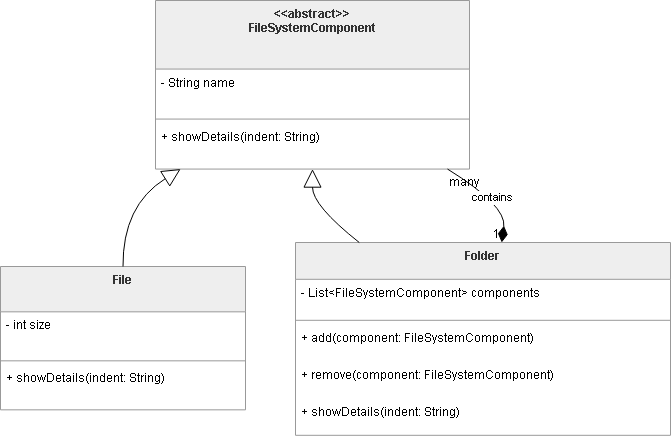

The diagram above was exported from draw.io. Its source (the exported page's mxGraphModel, read from the mxfile embedded in the PNG):
<mxGraphModel dx="1301" dy="672" grid="1" gridSize="10" guides="1" tooltips="1" connect="1" arrows="1" fold="1" page="1" pageScale="1" pageWidth="827" pageHeight="1169" math="0" shadow="0">
  <root>
    <mxCell id="0" />
    <mxCell id="1" parent="0" />
    <mxCell id="55zRvKXBAngbddf9poiI-39" parent="1" style="swimlane;fontStyle=1;align=center;verticalAlign=top;childLayout=stackLayout;horizontal=1;startSize=68.57142857142857;horizontalStack=0;resizeParent=1;resizeParentMax=0;resizeLast=0;collapsible=0;marginBottom=0;fillColor=light-dark(#eeeeee,#1f2020);strokeColor=light-dark(#999999,#cccccc);fontColor=light-dark(#333333,#cccccc);" value="&lt;&lt;abstract&gt;&gt;&#10;FileSystemComponent" vertex="1">
      <mxGeometry height="168.57142857142856" width="314" x="175" y="20" as="geometry" />
    </mxCell>
    <mxCell id="55zRvKXBAngbddf9poiI-40" parent="55zRvKXBAngbddf9poiI-39" style="text;strokeColor=none;fillColor=none;align=left;verticalAlign=top;spacingLeft=4;spacingRight=4;overflow=hidden;rotatable=0;points=[[0,0.5],[1,0.5]];portConstraint=eastwest;" value="- String name" vertex="1">
      <mxGeometry height="46" width="314" y="68.57142857142857" as="geometry" />
    </mxCell>
    <mxCell id="55zRvKXBAngbddf9poiI-41" parent="55zRvKXBAngbddf9poiI-39" style="line;strokeWidth=1;fillColor=none;align=left;verticalAlign=middle;spacingTop=-1;spacingLeft=3;spacingRight=3;rotatable=0;labelPosition=right;points=[];portConstraint=eastwest;strokeColor=inherit;" vertex="1">
      <mxGeometry height="8" width="314" y="114.57142857142857" as="geometry" />
    </mxCell>
    <mxCell id="55zRvKXBAngbddf9poiI-42" parent="55zRvKXBAngbddf9poiI-39" style="text;strokeColor=none;fillColor=none;align=left;verticalAlign=top;spacingLeft=4;spacingRight=4;overflow=hidden;rotatable=0;points=[[0,0.5],[1,0.5]];portConstraint=eastwest;" value="+ showDetails(indent: String)" vertex="1">
      <mxGeometry height="46" width="314" y="122.57142857142857" as="geometry" />
    </mxCell>
    <mxCell id="55zRvKXBAngbddf9poiI-43" parent="1" style="swimlane;fontStyle=1;align=center;verticalAlign=top;childLayout=stackLayout;horizontal=1;startSize=45.333333333333336;horizontalStack=0;resizeParent=1;resizeParentMax=0;resizeLast=0;collapsible=0;marginBottom=0;fillColor=light-dark(#eeeeee,#1f2020);strokeColor=light-dark(#999999,#cccccc);fontColor=light-dark(#333333,#cccccc);" value="File" vertex="1">
      <mxGeometry height="143.33333333333334" width="245" x="20" y="286" as="geometry" />
    </mxCell>
    <mxCell id="55zRvKXBAngbddf9poiI-44" parent="55zRvKXBAngbddf9poiI-43" style="text;strokeColor=none;fillColor=none;align=left;verticalAlign=top;spacingLeft=4;spacingRight=4;overflow=hidden;rotatable=0;points=[[0,0.5],[1,0.5]];portConstraint=eastwest;" value="- int size" vertex="1">
      <mxGeometry height="45" width="245" y="45.333333333333336" as="geometry" />
    </mxCell>
    <mxCell id="55zRvKXBAngbddf9poiI-45" parent="55zRvKXBAngbddf9poiI-43" style="line;strokeWidth=1;fillColor=none;align=left;verticalAlign=middle;spacingTop=-1;spacingLeft=3;spacingRight=3;rotatable=0;labelPosition=right;points=[];portConstraint=eastwest;strokeColor=inherit;" vertex="1">
      <mxGeometry height="8" width="245" y="90.33333333333334" as="geometry" />
    </mxCell>
    <mxCell id="55zRvKXBAngbddf9poiI-46" parent="55zRvKXBAngbddf9poiI-43" style="text;strokeColor=none;fillColor=none;align=left;verticalAlign=top;spacingLeft=4;spacingRight=4;overflow=hidden;rotatable=0;points=[[0,0.5],[1,0.5]];portConstraint=eastwest;" value="+ showDetails(indent: String)" vertex="1">
      <mxGeometry height="45" width="245" y="98.33333333333334" as="geometry" />
    </mxCell>
    <mxCell id="55zRvKXBAngbddf9poiI-47" parent="1" style="swimlane;fontStyle=1;align=center;verticalAlign=top;childLayout=stackLayout;horizontal=1;startSize=36.8;horizontalStack=0;resizeParent=1;resizeParentMax=0;resizeLast=0;collapsible=0;marginBottom=0;fillColor=light-dark(#eeeeee,#1f2020);strokeColor=light-dark(#999999,#cccccc);fontColor=light-dark(#333333,#cccccc);" value="Folder" vertex="1">
      <mxGeometry height="192.8" width="375" x="315" y="262" as="geometry" />
    </mxCell>
    <mxCell id="55zRvKXBAngbddf9poiI-48" parent="55zRvKXBAngbddf9poiI-47" style="text;strokeColor=none;fillColor=none;align=left;verticalAlign=top;spacingLeft=4;spacingRight=4;overflow=hidden;rotatable=0;points=[[0,0.5],[1,0.5]];portConstraint=eastwest;" value="- List&lt;FileSystemComponent&gt; components" vertex="1">
      <mxGeometry height="37" width="375" y="36.8" as="geometry" />
    </mxCell>
    <mxCell id="55zRvKXBAngbddf9poiI-49" parent="55zRvKXBAngbddf9poiI-47" style="line;strokeWidth=1;fillColor=none;align=left;verticalAlign=middle;spacingTop=-1;spacingLeft=3;spacingRight=3;rotatable=0;labelPosition=right;points=[];portConstraint=eastwest;strokeColor=inherit;" vertex="1">
      <mxGeometry height="8" width="375" y="73.8" as="geometry" />
    </mxCell>
    <mxCell id="55zRvKXBAngbddf9poiI-50" parent="55zRvKXBAngbddf9poiI-47" style="text;strokeColor=none;fillColor=none;align=left;verticalAlign=top;spacingLeft=4;spacingRight=4;overflow=hidden;rotatable=0;points=[[0,0.5],[1,0.5]];portConstraint=eastwest;" value="+ add(component: FileSystemComponent)" vertex="1">
      <mxGeometry height="37" width="375" y="81.8" as="geometry" />
    </mxCell>
    <mxCell id="55zRvKXBAngbddf9poiI-51" parent="55zRvKXBAngbddf9poiI-47" style="text;strokeColor=none;fillColor=none;align=left;verticalAlign=top;spacingLeft=4;spacingRight=4;overflow=hidden;rotatable=0;points=[[0,0.5],[1,0.5]];portConstraint=eastwest;" value="+ remove(component: FileSystemComponent)" vertex="1">
      <mxGeometry height="37" width="375" y="118.8" as="geometry" />
    </mxCell>
    <mxCell id="55zRvKXBAngbddf9poiI-52" parent="55zRvKXBAngbddf9poiI-47" style="text;strokeColor=none;fillColor=none;align=left;verticalAlign=top;spacingLeft=4;spacingRight=4;overflow=hidden;rotatable=0;points=[[0,0.5],[1,0.5]];portConstraint=eastwest;" value="+ showDetails(indent: String)" vertex="1">
      <mxGeometry height="37" width="375" y="155.8" as="geometry" />
    </mxCell>
    <mxCell id="55zRvKXBAngbddf9poiI-53" edge="1" parent="1" source="55zRvKXBAngbddf9poiI-39" style="curved=1;startArrow=block;startSize=16;startFill=0;endArrow=none;exitX=0.08;exitY=1;entryX=0.5;entryY=0;rounded=0;" target="55zRvKXBAngbddf9poiI-43" value="">
      <mxGeometry relative="1" as="geometry">
        <Array as="points">
          <mxPoint x="142" y="225" />
        </Array>
      </mxGeometry>
    </mxCell>
    <mxCell id="55zRvKXBAngbddf9poiI-54" edge="1" parent="1" source="55zRvKXBAngbddf9poiI-39" style="curved=1;startArrow=block;startSize=16;startFill=0;endArrow=none;exitX=0.5;exitY=1;entryX=0.17;entryY=0;rounded=0;" target="55zRvKXBAngbddf9poiI-47" value="">
      <mxGeometry relative="1" as="geometry">
        <Array as="points">
          <mxPoint x="332" y="225" />
        </Array>
      </mxGeometry>
    </mxCell>
    <mxCell id="55zRvKXBAngbddf9poiI-55" edge="1" parent="1" source="55zRvKXBAngbddf9poiI-47" style="curved=1;startArrow=diamondThin;startSize=14;startFill=1;endArrow=none;exitX=0.55;exitY=0;entryX=0.93;entryY=1;rounded=0;" target="55zRvKXBAngbddf9poiI-39" value="contains">
      <mxGeometry relative="1" as="geometry">
        <Array as="points">
          <mxPoint x="526" y="225" />
        </Array>
      </mxGeometry>
    </mxCell>
    <mxCell id="55zRvKXBAngbddf9poiI-56" parent="55zRvKXBAngbddf9poiI-55" style="edgeLabel;resizable=0;labelBackgroundColor=none;fontSize=12;align=right;verticalAlign=bottom;" value="1" vertex="1">
      <mxGeometry relative="1" x="-1" as="geometry" />
    </mxCell>
    <mxCell id="55zRvKXBAngbddf9poiI-57" parent="55zRvKXBAngbddf9poiI-55" style="edgeLabel;resizable=0;labelBackgroundColor=none;fontSize=12;align=left;verticalAlign=top;" value="many" vertex="1">
      <mxGeometry relative="1" x="1" as="geometry" />
    </mxCell>
  </root>
</mxGraphModel>